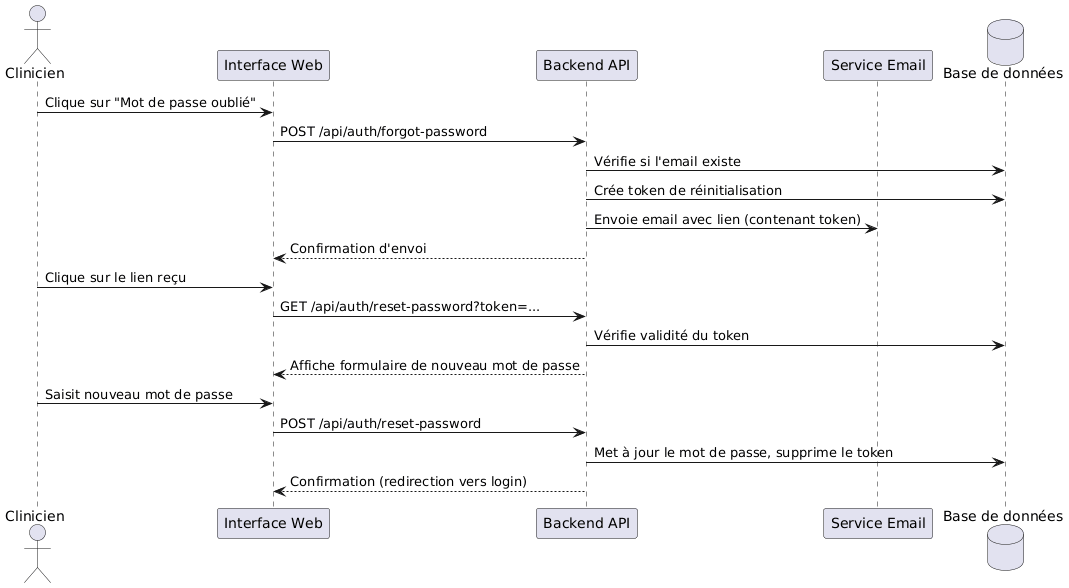

The diagram above was rendered by PlantUML. Its source (embedded in the PNG):
@startuml
actor Clinicien
participant "Interface Web" as UI
participant "Backend API" as API
participant "Service Email" as Email
database "Base de données" as DB

Clinicien -> UI : Clique sur "Mot de passe oublié"
UI -> API : POST /api/auth/forgot-password
API -> DB : Vérifie si l'email existe
API -> DB : Crée token de réinitialisation
API -> Email : Envoie email avec lien (contenant token)
API --> UI : Confirmation d'envoi

Clinicien -> UI : Clique sur le lien reçu
UI -> API : GET /api/auth/reset-password?token=...
API -> DB : Vérifie validité du token
API --> UI : Affiche formulaire de nouveau mot de passe

Clinicien -> UI : Saisit nouveau mot de passe
UI -> API : POST /api/auth/reset-password
API -> DB : Met à jour le mot de passe, supprime le token
API --> UI : Confirmation (redirection vers login)
@enduml